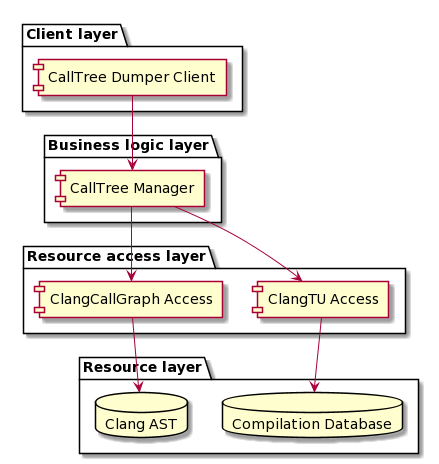

The diagram above was rendered by PlantUML. Its source (embedded in the PNG):
@startuml
folder "Client layer" {
  [CallTree Dumper Client]
}

folder "Business logic layer" {
  [CallTree Dumper Client] --> [CallTree Manager]
}

folder "Resource access layer" {
  [CallTree Manager] --> [ClangTU Access]
  [CallTree Manager] --> [ClangCallGraph Access]
}

folder "Resource layer" {
  database "Compilation Database"
  [ClangTU Access] --> [Compilation Database]

  database "Clang AST"
  [ClangCallGraph Access] --> [Clang AST]
}
@enduml